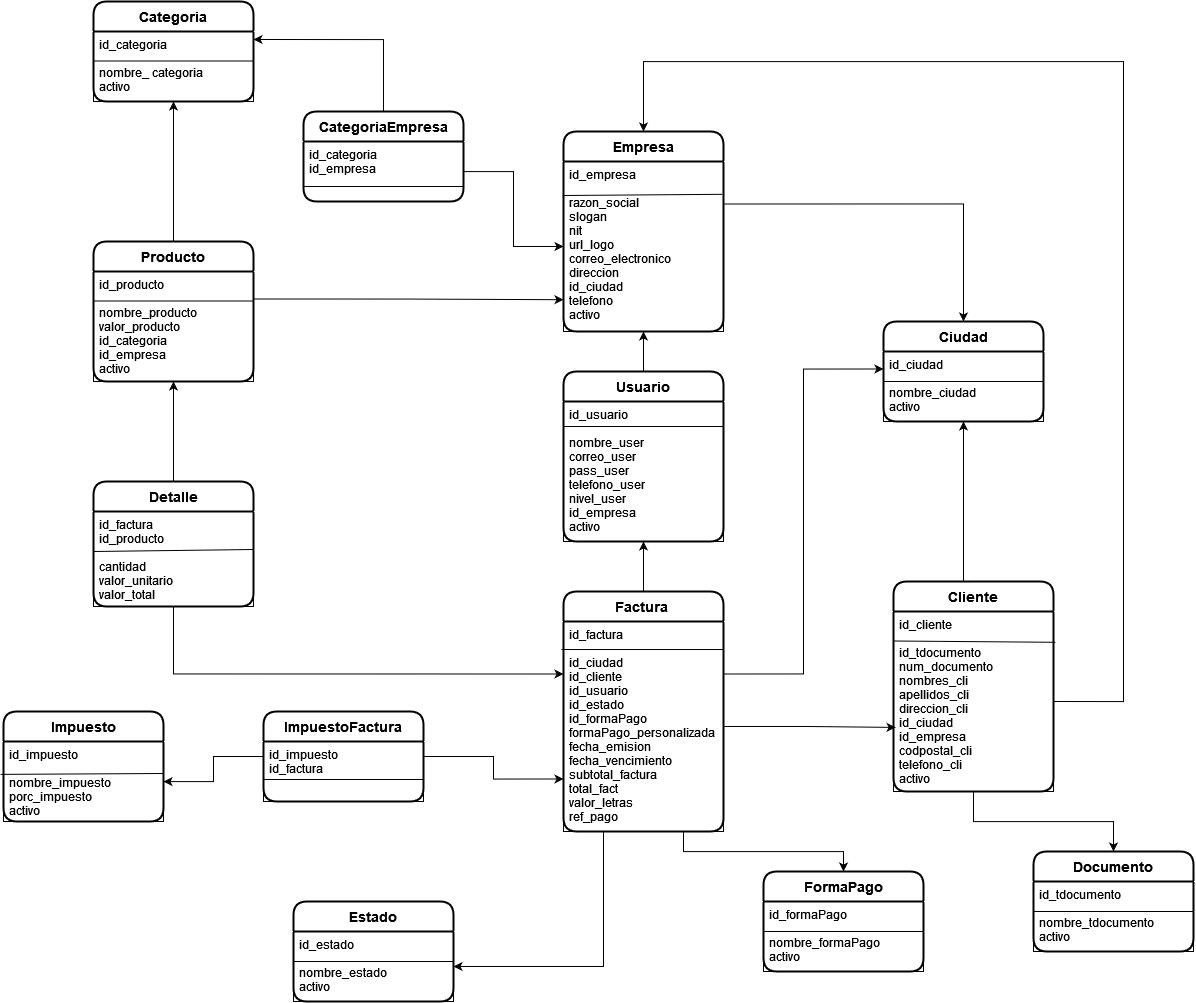

The diagram above was exported from draw.io. Its source (the exported page's mxGraphModel, read from the mxfile embedded in the PNG):
<mxGraphModel dx="2980" dy="851" grid="1" gridSize="10" guides="1" tooltips="1" connect="1" arrows="1" fold="1" page="1" pageScale="1" pageWidth="827" pageHeight="1169" math="0" shadow="0">
  <root>
    <mxCell id="0" />
    <mxCell id="1" parent="0" />
    <mxCell id="2" value="Empresa" style="swimlane;childLayout=stackLayout;horizontal=1;startSize=30;horizontalStack=0;rounded=1;fontSize=14;fontStyle=1;strokeWidth=2;resizeParent=0;resizeLast=1;shadow=0;dashed=0;align=center;fillColor=none;strokeColor=#000000;" vertex="1" parent="1">
      <mxGeometry x="190" y="160" width="160" height="200" as="geometry" />
    </mxCell>
    <mxCell id="3" value="id_empresa&#10;&#10;razon_social&#10;slogan&#10;nit&#10;url_logo&#10;correo_electronico&#10;direccion&#10;id_ciudad&#10;telefono&#10;activo&#10;&#10;" style="align=left;strokeColor=#000000;fillColor=none;spacingLeft=4;fontSize=12;verticalAlign=top;resizable=0;rotatable=0;part=1;" vertex="1" parent="2">
      <mxGeometry y="30" width="160" height="170" as="geometry" />
    </mxCell>
    <mxCell id="4" value="" style="endArrow=none;html=1;exitX=-0.006;exitY=0.2;exitDx=0;exitDy=0;exitPerimeter=0;entryX=0.994;entryY=0.193;entryDx=0;entryDy=0;entryPerimeter=0;strokeColor=#000000;" edge="1" parent="2" source="3" target="3">
      <mxGeometry width="50" height="50" relative="1" as="geometry">
        <mxPoint x="130" y="70" as="sourcePoint" />
        <mxPoint x="160" y="38" as="targetPoint" />
      </mxGeometry>
    </mxCell>
    <mxCell id="5" style="edgeStyle=orthogonalEdgeStyle;rounded=0;orthogonalLoop=1;jettySize=auto;html=1;exitX=0.5;exitY=0;exitDx=0;exitDy=0;entryX=0.5;entryY=1;entryDx=0;entryDy=0;strokeColor=#000000;" edge="1" source="6" target="3" parent="1">
      <mxGeometry relative="1" as="geometry" />
    </mxCell>
    <mxCell id="6" value="Usuario" style="swimlane;childLayout=stackLayout;horizontal=1;startSize=30;horizontalStack=0;rounded=1;fontSize=14;fontStyle=1;strokeWidth=2;resizeParent=0;resizeLast=1;shadow=0;dashed=0;align=center;" vertex="1" parent="1">
      <mxGeometry x="190" y="400" width="160" height="170" as="geometry" />
    </mxCell>
    <mxCell id="7" value="" style="endArrow=none;html=1;rounded=0;strokeColor=#000000;" edge="1" parent="6">
      <mxGeometry relative="1" as="geometry">
        <mxPoint y="55" as="sourcePoint" />
        <mxPoint x="160" y="55" as="targetPoint" />
      </mxGeometry>
    </mxCell>
    <mxCell id="8" value="id_usuario&#10;&#10;nombre_user&#10;correo_user&#10;pass_user&#10;telefono_user&#10;nivel_user&#10;id_empresa&#10;activo&#10;&#10;" style="align=left;strokeColor=#000000;fillColor=none;spacingLeft=4;fontSize=12;verticalAlign=top;resizable=0;rotatable=0;part=1;" vertex="1" parent="6">
      <mxGeometry y="30" width="160" height="140" as="geometry" />
    </mxCell>
    <mxCell id="9" style="edgeStyle=orthogonalEdgeStyle;rounded=0;orthogonalLoop=1;jettySize=auto;html=1;exitX=0.5;exitY=0;exitDx=0;exitDy=0;entryX=0.5;entryY=1;entryDx=0;entryDy=0;strokeColor=#000000;" edge="1" source="10" target="8" parent="1">
      <mxGeometry relative="1" as="geometry" />
    </mxCell>
    <mxCell id="10" value="Factura " style="swimlane;childLayout=stackLayout;horizontal=1;startSize=30;horizontalStack=0;rounded=1;fontSize=14;fontStyle=1;strokeWidth=2;resizeParent=0;resizeLast=1;shadow=0;dashed=0;align=center;fillColor=none;strokeColor=#000000;" vertex="1" parent="1">
      <mxGeometry x="190" y="620" width="160" height="240" as="geometry" />
    </mxCell>
    <mxCell id="11" value="id_factura &#10;&#10;id_ciudad&#10;id_cliente&#10;id_usuario&#10;id_estado &#10;id_formaPago&#10;formaPago_personalizada&#10;fecha_emision &#10;fecha_vencimiento &#10;subtotal_factura&#10;total_fact&#10;valor_letras&#10;ref_pago&#10;&#10;&#10;" style="align=left;strokeColor=#000000;fillColor=none;spacingLeft=4;fontSize=12;verticalAlign=top;resizable=0;rotatable=0;part=1;" vertex="1" parent="10">
      <mxGeometry y="30" width="160" height="210" as="geometry" />
    </mxCell>
    <mxCell id="12" value="" style="endArrow=none;html=1;strokeColor=#000000;" edge="1" parent="10">
      <mxGeometry width="50" height="50" relative="1" as="geometry">
        <mxPoint x="-2" y="58" as="sourcePoint" />
        <mxPoint x="160" y="58" as="targetPoint" />
      </mxGeometry>
    </mxCell>
    <mxCell id="13" value="Estado" style="swimlane;childLayout=stackLayout;horizontal=1;startSize=30;horizontalStack=0;rounded=1;fontSize=14;fontStyle=1;strokeWidth=2;resizeParent=0;resizeLast=1;shadow=0;dashed=0;align=center;fillColor=none;strokeColor=#000000;" vertex="1" parent="1">
      <mxGeometry x="-80" y="930" width="160" height="100" as="geometry" />
    </mxCell>
    <mxCell id="14" value="" style="endArrow=none;html=1;rounded=0;strokeColor=#000000;" edge="1" parent="13">
      <mxGeometry relative="1" as="geometry">
        <mxPoint y="60" as="sourcePoint" />
        <mxPoint x="160" y="60" as="targetPoint" />
      </mxGeometry>
    </mxCell>
    <mxCell id="15" value="id_estado&#10;&#10;nombre_estado&#10;activo" style="align=left;strokeColor=#000000;fillColor=none;spacingLeft=4;fontSize=12;verticalAlign=top;resizable=0;rotatable=0;part=1;" vertex="1" parent="13">
      <mxGeometry y="30" width="160" height="70" as="geometry" />
    </mxCell>
    <mxCell id="16" value="Documento" style="swimlane;childLayout=stackLayout;horizontal=1;startSize=30;horizontalStack=0;rounded=1;fontSize=14;fontStyle=1;strokeWidth=2;resizeParent=0;resizeLast=1;shadow=0;dashed=0;align=center;fillColor=none;strokeColor=#000000;" vertex="1" parent="1">
      <mxGeometry x="660" y="880" width="160" height="100" as="geometry" />
    </mxCell>
    <mxCell id="17" value="" style="endArrow=none;html=1;strokeColor=#000000;" edge="1" parent="16">
      <mxGeometry width="50" height="50" relative="1" as="geometry">
        <mxPoint y="60" as="sourcePoint" />
        <mxPoint x="160" y="60" as="targetPoint" />
      </mxGeometry>
    </mxCell>
    <mxCell id="18" value="id_tdocumento&#10;&#10;nombre_tdocumento&#10;activo" style="align=left;strokeColor=#000000;fillColor=none;spacingLeft=4;fontSize=12;verticalAlign=top;resizable=0;rotatable=0;part=1;" vertex="1" parent="16">
      <mxGeometry y="30" width="160" height="70" as="geometry" />
    </mxCell>
    <mxCell id="19" style="edgeStyle=orthogonalEdgeStyle;rounded=0;orthogonalLoop=1;jettySize=auto;html=1;exitX=0.5;exitY=0;exitDx=0;exitDy=0;entryX=0.5;entryY=1;entryDx=0;entryDy=0;" edge="1" source="20" target="25" parent="1">
      <mxGeometry relative="1" as="geometry">
        <Array as="points">
          <mxPoint x="590" y="610" />
        </Array>
      </mxGeometry>
    </mxCell>
    <mxCell id="20" value="Cliente" style="swimlane;childLayout=stackLayout;horizontal=1;startSize=30;horizontalStack=0;rounded=1;fontSize=14;fontStyle=1;strokeWidth=2;resizeParent=0;resizeLast=1;shadow=0;dashed=0;align=center;fillColor=none;strokeColor=#000000;" vertex="1" parent="1">
      <mxGeometry x="520" y="610" width="160" height="210" as="geometry" />
    </mxCell>
    <mxCell id="21" value="" style="endArrow=none;html=1;entryX=1.013;entryY=0.171;entryDx=0;entryDy=0;entryPerimeter=0;strokeColor=#000000;" edge="1" parent="20" target="22">
      <mxGeometry width="50" height="50" relative="1" as="geometry">
        <mxPoint y="59.5" as="sourcePoint" />
        <mxPoint x="170" y="59.5" as="targetPoint" />
      </mxGeometry>
    </mxCell>
    <mxCell id="22" value="id_cliente&#10;&#10;id_tdocumento&#10;num_documento&#10;nombres_cli&#10;apellidos_cli&#10;direccion_cli&#10;id_ciudad&#10;id_empresa&#10;codpostal_cli&#10;telefono_cli&#10;activo" style="align=left;strokeColor=#000000;fillColor=none;spacingLeft=4;fontSize=12;verticalAlign=top;resizable=0;rotatable=0;part=1;" vertex="1" parent="20">
      <mxGeometry y="30" width="160" height="180" as="geometry" />
    </mxCell>
    <mxCell id="23" value="Ciudad" style="swimlane;childLayout=stackLayout;horizontal=1;startSize=30;horizontalStack=0;rounded=1;fontSize=14;fontStyle=1;strokeWidth=2;resizeParent=0;resizeLast=1;shadow=0;dashed=0;align=center;fillColor=none;strokeColor=#000000;" vertex="1" parent="1">
      <mxGeometry x="510" y="350" width="160" height="100" as="geometry" />
    </mxCell>
    <mxCell id="24" value="" style="endArrow=none;html=1;strokeColor=#000000;" edge="1" parent="23">
      <mxGeometry width="50" height="50" relative="1" as="geometry">
        <mxPoint y="60" as="sourcePoint" />
        <mxPoint x="160" y="60" as="targetPoint" />
      </mxGeometry>
    </mxCell>
    <mxCell id="25" value="id_ciudad&#10;&#10;nombre_ciudad&#10;activo" style="align=left;strokeColor=#000000;fillColor=none;spacingLeft=4;fontSize=12;verticalAlign=top;resizable=0;rotatable=0;part=1;" vertex="1" parent="23">
      <mxGeometry y="30" width="160" height="70" as="geometry" />
    </mxCell>
    <mxCell id="26" style="edgeStyle=orthogonalEdgeStyle;rounded=0;orthogonalLoop=1;jettySize=auto;html=1;exitX=0.5;exitY=0;exitDx=0;exitDy=0;entryX=0.5;entryY=1;entryDx=0;entryDy=0;" edge="1" source="27" target="46" parent="1">
      <mxGeometry relative="1" as="geometry" />
    </mxCell>
    <mxCell id="27" value="Producto" style="swimlane;childLayout=stackLayout;horizontal=1;startSize=30;horizontalStack=0;rounded=1;fontSize=14;fontStyle=1;strokeWidth=2;resizeParent=0;resizeLast=1;shadow=0;dashed=0;align=center;fillColor=none;strokeColor=#000000;" vertex="1" parent="1">
      <mxGeometry x="-280" y="270" width="160" height="140" as="geometry" />
    </mxCell>
    <mxCell id="28" value="" style="endArrow=none;html=1;rounded=0;strokeColor=#000000;" edge="1" parent="27">
      <mxGeometry relative="1" as="geometry">
        <mxPoint y="59.5" as="sourcePoint" />
        <mxPoint x="160" y="59.5" as="targetPoint" />
      </mxGeometry>
    </mxCell>
    <mxCell id="29" value="id_producto&#10;&#10;nombre_producto&#10;valor_producto&#10;id_categoria&#10;id_empresa&#10;activo" style="align=left;strokeColor=#000000;fillColor=none;spacingLeft=4;fontSize=12;verticalAlign=top;resizable=0;rotatable=0;part=1;" vertex="1" parent="27">
      <mxGeometry y="30" width="160" height="110" as="geometry" />
    </mxCell>
    <mxCell id="30" style="edgeStyle=orthogonalEdgeStyle;rounded=0;orthogonalLoop=1;jettySize=auto;html=1;exitX=0.5;exitY=0;exitDx=0;exitDy=0;entryX=0.5;entryY=1;entryDx=0;entryDy=0;strokeColor=#000000;" edge="1" source="42" target="29" parent="1">
      <mxGeometry relative="1" as="geometry">
        <mxPoint x="-30" y="500" as="sourcePoint" />
      </mxGeometry>
    </mxCell>
    <mxCell id="31" style="edgeStyle=orthogonalEdgeStyle;rounded=0;orthogonalLoop=1;jettySize=auto;html=1;exitX=0.5;exitY=1;exitDx=0;exitDy=0;entryX=0.5;entryY=0;entryDx=0;entryDy=0;strokeColor=#000000;" edge="1" source="22" target="16" parent="1">
      <mxGeometry relative="1" as="geometry" />
    </mxCell>
    <mxCell id="32" value="Impuesto" style="swimlane;childLayout=stackLayout;horizontal=1;startSize=30;horizontalStack=0;rounded=1;fontSize=14;fontStyle=1;strokeWidth=2;resizeParent=0;resizeLast=1;shadow=0;dashed=0;align=center;fillColor=none;strokeColor=#000000;" vertex="1" parent="1">
      <mxGeometry x="-370" y="740" width="160" height="110" as="geometry" />
    </mxCell>
    <mxCell id="33" value="" style="endArrow=none;html=1;entryX=1;entryY=0.4;entryDx=0;entryDy=0;entryPerimeter=0;exitX=-0.019;exitY=0.411;exitDx=0;exitDy=0;exitPerimeter=0;strokeColor=#000000;" edge="1" parent="32" source="34" target="34">
      <mxGeometry width="50" height="50" relative="1" as="geometry">
        <mxPoint y="70" as="sourcePoint" />
        <mxPoint x="50" y="20" as="targetPoint" />
      </mxGeometry>
    </mxCell>
    <mxCell id="34" value="id_impuesto&#10;&#10;nombre_impuesto&#10;porc_impuesto&#10;activo" style="align=left;strokeColor=#000000;fillColor=none;spacingLeft=4;fontSize=12;verticalAlign=top;resizable=0;rotatable=0;part=1;" vertex="1" parent="32">
      <mxGeometry y="30" width="160" height="80" as="geometry" />
    </mxCell>
    <mxCell id="35" style="edgeStyle=orthogonalEdgeStyle;rounded=0;orthogonalLoop=1;jettySize=auto;html=1;exitX=0;exitY=0.5;exitDx=0;exitDy=0;" edge="1" source="36" target="34" parent="1">
      <mxGeometry relative="1" as="geometry" />
    </mxCell>
    <mxCell id="36" value="ImpuestoFactura" style="swimlane;childLayout=stackLayout;horizontal=1;startSize=30;horizontalStack=0;rounded=1;fontSize=14;fontStyle=1;strokeWidth=2;resizeParent=0;resizeLast=1;shadow=0;dashed=0;align=center;fillColor=none;strokeColor=#000000;" vertex="1" parent="1">
      <mxGeometry x="-110" y="740" width="160" height="90" as="geometry" />
    </mxCell>
    <mxCell id="37" value="id_impuesto&#10;id_factura&#10;" style="align=left;strokeColor=#000000;fillColor=none;spacingLeft=4;fontSize=12;verticalAlign=top;resizable=0;rotatable=0;part=1;" vertex="1" parent="36">
      <mxGeometry y="30" width="160" height="60" as="geometry" />
    </mxCell>
    <mxCell id="38" value="" style="endArrow=none;html=1;exitX=0;exitY=0.633;exitDx=0;exitDy=0;exitPerimeter=0;entryX=1;entryY=0.633;entryDx=0;entryDy=0;entryPerimeter=0;strokeColor=#000000;" edge="1" parent="36" source="37" target="37">
      <mxGeometry width="50" height="50" relative="1" as="geometry">
        <mxPoint x="350" y="-30" as="sourcePoint" />
        <mxPoint x="400" y="-80" as="targetPoint" />
      </mxGeometry>
    </mxCell>
    <mxCell id="39" value="FormaPago" style="swimlane;childLayout=stackLayout;horizontal=1;startSize=30;horizontalStack=0;rounded=1;fontSize=14;fontStyle=1;strokeWidth=2;resizeParent=0;resizeLast=1;shadow=0;dashed=0;align=center;fillColor=none;strokeColor=#000000;" vertex="1" parent="1">
      <mxGeometry x="390" y="900" width="160" height="100" as="geometry" />
    </mxCell>
    <mxCell id="40" value="" style="endArrow=none;html=1;rounded=0;strokeColor=#000000;" edge="1" parent="39">
      <mxGeometry relative="1" as="geometry">
        <mxPoint y="60" as="sourcePoint" />
        <mxPoint x="160" y="60" as="targetPoint" />
      </mxGeometry>
    </mxCell>
    <mxCell id="41" value="id_formaPago&#10;&#10;nombre_formaPago&#10;activo" style="align=left;strokeColor=#000000;fillColor=none;spacingLeft=4;fontSize=12;verticalAlign=top;resizable=0;rotatable=0;part=1;" vertex="1" parent="39">
      <mxGeometry y="30" width="160" height="70" as="geometry" />
    </mxCell>
    <mxCell id="42" value="Detalle" style="swimlane;childLayout=stackLayout;horizontal=1;startSize=30;horizontalStack=0;rounded=1;fontSize=14;fontStyle=1;strokeWidth=2;resizeParent=0;resizeLast=1;shadow=0;dashed=0;align=center;fillColor=none;strokeColor=#000000;" vertex="1" parent="1">
      <mxGeometry x="-280" y="510" width="160" height="125" as="geometry" />
    </mxCell>
    <mxCell id="43" value="id_factura&#10;id_producto&#10;&#10;cantidad&#10;valor_unitario&#10;valor_total&#10;&#10;" style="align=left;strokeColor=#000000;fillColor=none;spacingLeft=4;fontSize=12;verticalAlign=top;resizable=0;rotatable=0;part=1;" vertex="1" parent="42">
      <mxGeometry y="30" width="160" height="95" as="geometry" />
    </mxCell>
    <mxCell id="44" value="" style="endArrow=none;html=1;exitX=0;exitY=0.421;exitDx=0;exitDy=0;exitPerimeter=0;strokeColor=#000000;" edge="1" parent="42" source="43">
      <mxGeometry width="50" height="50" relative="1" as="geometry">
        <mxPoint x="80" y="170" as="sourcePoint" />
        <mxPoint x="160" y="68" as="targetPoint" />
        <Array as="points" />
      </mxGeometry>
    </mxCell>
    <mxCell id="45" style="edgeStyle=orthogonalEdgeStyle;rounded=0;orthogonalLoop=1;jettySize=auto;html=1;exitX=1;exitY=0.25;exitDx=0;exitDy=0;entryX=0.5;entryY=0;entryDx=0;entryDy=0;strokeColor=#000000;" edge="1" source="3" target="23" parent="1">
      <mxGeometry relative="1" as="geometry" />
    </mxCell>
    <mxCell id="46" value="Categoria" style="swimlane;childLayout=stackLayout;horizontal=1;startSize=30;horizontalStack=0;rounded=1;fontSize=14;fontStyle=1;strokeWidth=2;resizeParent=0;resizeLast=1;shadow=0;dashed=0;align=center;fillColor=none;strokeColor=#000000;" vertex="1" parent="1">
      <mxGeometry x="-280" y="30" width="160" height="100" as="geometry" />
    </mxCell>
    <mxCell id="47" value="" style="endArrow=none;html=1;rounded=0;strokeColor=#000000;" edge="1" parent="46">
      <mxGeometry relative="1" as="geometry">
        <mxPoint y="59.5" as="sourcePoint" />
        <mxPoint x="160" y="59.5" as="targetPoint" />
      </mxGeometry>
    </mxCell>
    <mxCell id="48" value="id_categoria&#10;&#10;nombre_ categoria&#10;activo" style="align=left;strokeColor=#000000;fillColor=none;spacingLeft=4;fontSize=12;verticalAlign=top;resizable=0;rotatable=0;part=1;" vertex="1" parent="46">
      <mxGeometry y="30" width="160" height="70" as="geometry" />
    </mxCell>
    <mxCell id="49" style="edgeStyle=orthogonalEdgeStyle;rounded=0;orthogonalLoop=1;jettySize=auto;html=1;" edge="1" source="54" target="3" parent="1">
      <mxGeometry relative="1" as="geometry">
        <mxPoint x="130" y="208.75" as="sourcePoint" />
      </mxGeometry>
    </mxCell>
    <mxCell id="50" style="edgeStyle=orthogonalEdgeStyle;rounded=0;orthogonalLoop=1;jettySize=auto;html=1;exitX=1;exitY=0.25;exitDx=0;exitDy=0;entryX=0;entryY=0.25;entryDx=0;entryDy=0;" edge="1" source="11" target="25" parent="1">
      <mxGeometry relative="1" as="geometry" />
    </mxCell>
    <mxCell id="51" style="edgeStyle=orthogonalEdgeStyle;rounded=0;orthogonalLoop=1;jettySize=auto;html=1;exitX=1;exitY=0.5;exitDx=0;exitDy=0;entryX=0.5;entryY=0;entryDx=0;entryDy=0;" edge="1" source="22" target="2" parent="1">
      <mxGeometry relative="1" as="geometry">
        <Array as="points">
          <mxPoint x="750" y="730" />
          <mxPoint x="750" y="90" />
          <mxPoint x="270" y="90" />
        </Array>
      </mxGeometry>
    </mxCell>
    <mxCell id="52" style="edgeStyle=orthogonalEdgeStyle;rounded=0;orthogonalLoop=1;jettySize=auto;html=1;exitX=0.5;exitY=0;exitDx=0;exitDy=0;entryX=1;entryY=0.114;entryDx=0;entryDy=0;entryPerimeter=0;" edge="1" source="53" target="48" parent="1">
      <mxGeometry relative="1" as="geometry" />
    </mxCell>
    <mxCell id="53" value="CategoriaEmpresa" style="swimlane;childLayout=stackLayout;horizontal=1;startSize=30;horizontalStack=0;rounded=1;fontSize=14;fontStyle=1;strokeWidth=2;resizeParent=0;resizeLast=1;shadow=0;dashed=0;align=center;fillColor=none;strokeColor=#000000;" vertex="1" parent="1">
      <mxGeometry x="-70" y="140" width="160" height="90" as="geometry" />
    </mxCell>
    <mxCell id="54" value="id_categoria&#10;id_empresa&#10;" style="align=left;strokeColor=none;fillColor=none;spacingLeft=4;fontSize=12;verticalAlign=top;resizable=0;rotatable=0;part=1;" vertex="1" parent="53">
      <mxGeometry y="30" width="160" height="60" as="geometry" />
    </mxCell>
    <mxCell id="55" value="" style="endArrow=none;html=1;rounded=0;entryX=1;entryY=0.75;entryDx=0;entryDy=0;exitX=0;exitY=0.75;exitDx=0;exitDy=0;" edge="1" parent="53" source="54" target="54">
      <mxGeometry width="50" height="50" relative="1" as="geometry">
        <mxPoint x="-130" y="160" as="sourcePoint" />
        <mxPoint x="-80" y="110" as="targetPoint" />
      </mxGeometry>
    </mxCell>
    <mxCell id="56" style="edgeStyle=orthogonalEdgeStyle;rounded=0;orthogonalLoop=1;jettySize=auto;html=1;exitX=1;exitY=0.25;exitDx=0;exitDy=0;entryX=0;entryY=0.75;entryDx=0;entryDy=0;" edge="1" source="37" target="11" parent="1">
      <mxGeometry relative="1" as="geometry" />
    </mxCell>
    <mxCell id="57" style="edgeStyle=orthogonalEdgeStyle;rounded=0;orthogonalLoop=1;jettySize=auto;html=1;exitX=0.5;exitY=1;exitDx=0;exitDy=0;entryX=0;entryY=0.25;entryDx=0;entryDy=0;" edge="1" source="43" target="11" parent="1">
      <mxGeometry relative="1" as="geometry" />
    </mxCell>
    <mxCell id="58" style="edgeStyle=orthogonalEdgeStyle;rounded=0;orthogonalLoop=1;jettySize=auto;html=1;exitX=0.25;exitY=1;exitDx=0;exitDy=0;entryX=1;entryY=0.5;entryDx=0;entryDy=0;" edge="1" source="11" target="15" parent="1">
      <mxGeometry relative="1" as="geometry" />
    </mxCell>
    <mxCell id="59" style="edgeStyle=orthogonalEdgeStyle;rounded=0;orthogonalLoop=1;jettySize=auto;html=1;exitX=0.75;exitY=1;exitDx=0;exitDy=0;entryX=0.5;entryY=0;entryDx=0;entryDy=0;" edge="1" source="11" target="39" parent="1">
      <mxGeometry relative="1" as="geometry" />
    </mxCell>
    <mxCell id="60" style="edgeStyle=orthogonalEdgeStyle;rounded=0;orthogonalLoop=1;jettySize=auto;html=1;exitX=1;exitY=0.5;exitDx=0;exitDy=0;entryX=0.013;entryY=0.644;entryDx=0;entryDy=0;entryPerimeter=0;" edge="1" source="11" target="22" parent="1">
      <mxGeometry relative="1" as="geometry" />
    </mxCell>
    <mxCell id="61" style="edgeStyle=orthogonalEdgeStyle;rounded=0;orthogonalLoop=1;jettySize=auto;html=1;exitX=1;exitY=0.25;exitDx=0;exitDy=0;entryX=0;entryY=0.813;entryDx=0;entryDy=0;entryPerimeter=0;" edge="1" source="29" target="3" parent="1">
      <mxGeometry relative="1" as="geometry" />
    </mxCell>
  </root>
</mxGraphModel>